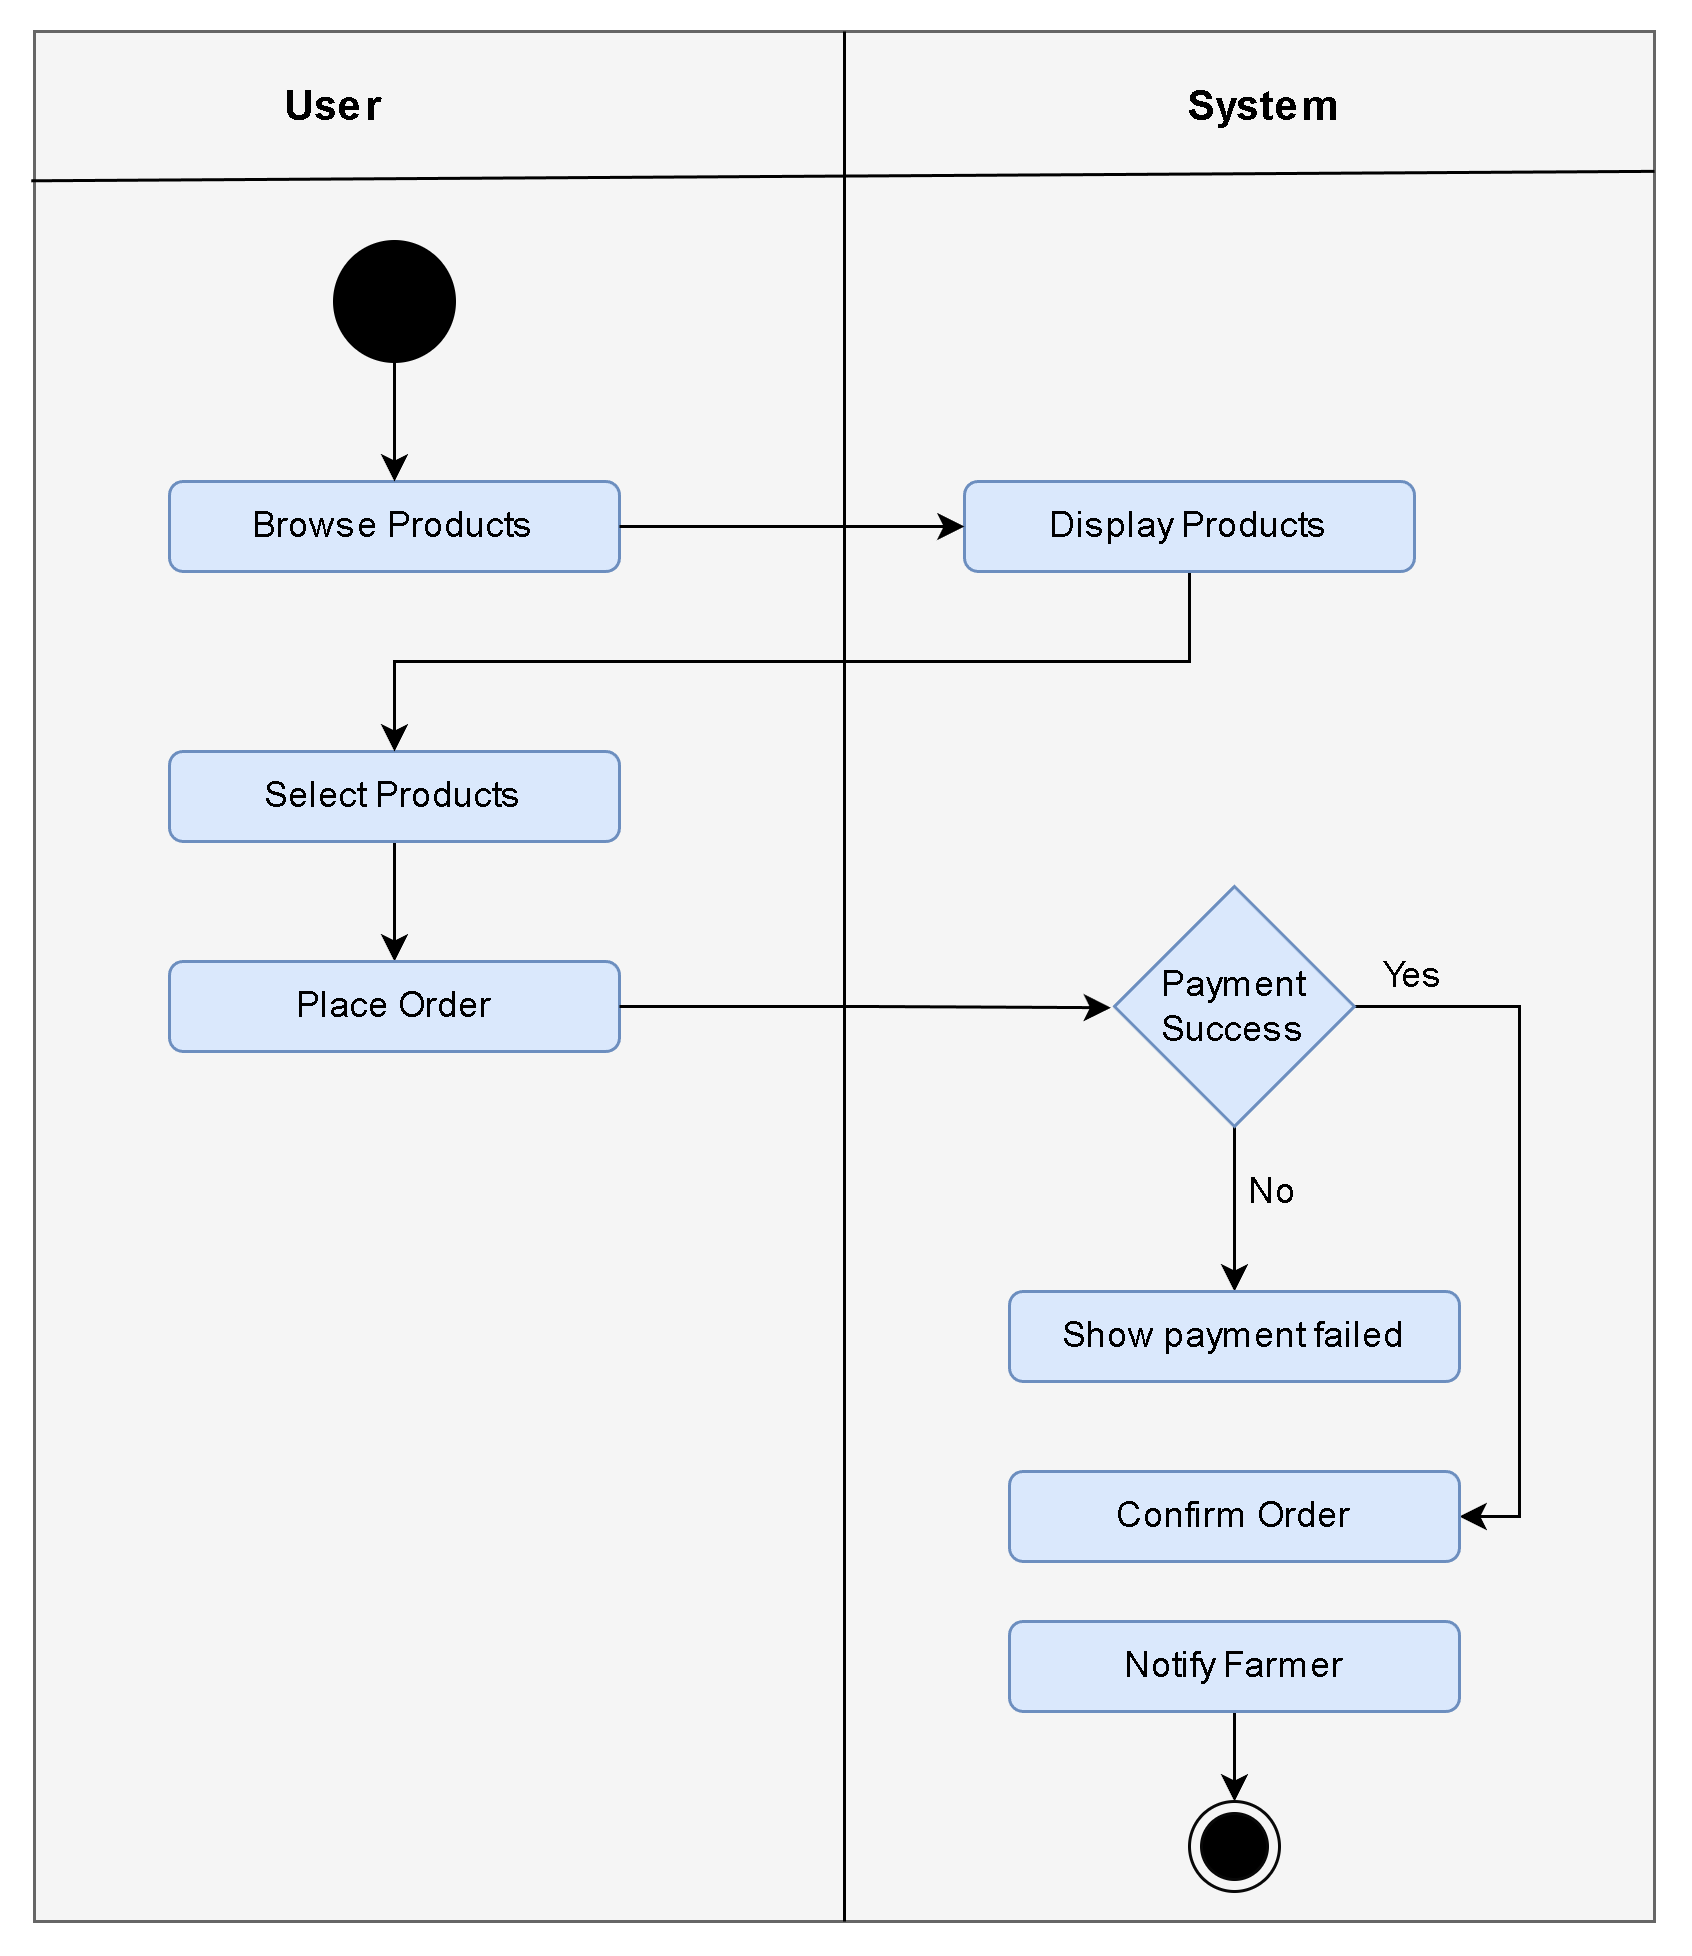

The diagram above was exported from draw.io. Its source (the exported page's mxGraphModel, read from the mxfile embedded in the PNG):
<mxGraphModel dx="1426" dy="749" grid="1" gridSize="10" guides="1" tooltips="1" connect="1" arrows="1" fold="1" page="1" pageScale="1" pageWidth="1100" pageHeight="850" math="0" shadow="0">
  <root>
    <mxCell id="0" />
    <mxCell id="1" parent="0" />
    <mxCell id="tFAPfl1nQ0_yr67Vrbs3-1" parent="1" style="rounded=0;whiteSpace=wrap;html=1;fillColor=#f5f5f5;fontColor=#333333;strokeColor=#666666;" value="" vertex="1">
      <mxGeometry height="630" width="540" x="270" y="50" as="geometry" />
    </mxCell>
    <mxCell id="tFAPfl1nQ0_yr67Vrbs3-4" edge="1" parent="1" source="tFAPfl1nQ0_yr67Vrbs3-1" style="endArrow=none;html=1;rounded=0;exitX=-0.002;exitY=0.079;exitDx=0;exitDy=0;exitPerimeter=0;entryX=1;entryY=0.074;entryDx=0;entryDy=0;entryPerimeter=0;" target="tFAPfl1nQ0_yr67Vrbs3-1" value="">
      <mxGeometry height="50" relative="1" width="50" as="geometry">
        <mxPoint x="320" y="160" as="sourcePoint" />
        <mxPoint x="370" y="110" as="targetPoint" />
      </mxGeometry>
    </mxCell>
    <mxCell id="tFAPfl1nQ0_yr67Vrbs3-5" edge="1" parent="1" source="tFAPfl1nQ0_yr67Vrbs3-1" style="endArrow=none;html=1;rounded=0;exitX=0.5;exitY=0;exitDx=0;exitDy=0;entryX=0.5;entryY=1;entryDx=0;entryDy=0;" target="tFAPfl1nQ0_yr67Vrbs3-1" value="">
      <mxGeometry height="50" relative="1" width="50" as="geometry">
        <mxPoint x="269" y="108" as="sourcePoint" />
        <mxPoint x="810" y="105" as="targetPoint" />
      </mxGeometry>
    </mxCell>
    <mxCell id="tFAPfl1nQ0_yr67Vrbs3-6" parent="1" style="text;html=1;whiteSpace=wrap;strokeColor=none;fillColor=none;align=center;verticalAlign=middle;rounded=0;" value="&lt;font style=&quot;font-size: 14px;&quot;&gt;&lt;b&gt;User&lt;/b&gt;&lt;/font&gt;" vertex="1">
      <mxGeometry height="30" width="60" x="340" y="60" as="geometry" />
    </mxCell>
    <mxCell id="tFAPfl1nQ0_yr67Vrbs3-7" parent="1" style="text;html=1;whiteSpace=wrap;strokeColor=none;fillColor=none;align=center;verticalAlign=middle;rounded=0;" value="&lt;font style=&quot;font-size: 14px;&quot;&gt;&lt;b&gt;System&lt;/b&gt;&lt;/font&gt;" vertex="1">
      <mxGeometry height="30" width="60" x="650" y="60" as="geometry" />
    </mxCell>
    <mxCell id="tFAPfl1nQ0_yr67Vrbs3-8" parent="1" style="ellipse;whiteSpace=wrap;html=1;aspect=fixed;fillStyle=solid;fillColor=#000000;" value="" vertex="1">
      <mxGeometry height="40" width="40" x="370" y="120" as="geometry" />
    </mxCell>
    <mxCell id="tFAPfl1nQ0_yr67Vrbs3-9" parent="1" style="rounded=1;whiteSpace=wrap;html=1;fillColor=#dae8fc;strokeColor=#6c8ebf;" value="Browse Products" vertex="1">
      <mxGeometry height="30" width="150" x="315" y="200" as="geometry" />
    </mxCell>
    <mxCell id="tFAPfl1nQ0_yr67Vrbs3-10" edge="1" parent="1" source="tFAPfl1nQ0_yr67Vrbs3-8" style="endArrow=classic;html=1;rounded=0;exitX=0.5;exitY=1;exitDx=0;exitDy=0;entryX=0.5;entryY=0;entryDx=0;entryDy=0;" target="tFAPfl1nQ0_yr67Vrbs3-9" value="">
      <mxGeometry height="50" relative="1" width="50" as="geometry">
        <mxPoint x="300" y="210" as="sourcePoint" />
        <mxPoint x="350" y="160" as="targetPoint" />
      </mxGeometry>
    </mxCell>
    <mxCell id="tFAPfl1nQ0_yr67Vrbs3-16" edge="1" parent="1" source="tFAPfl1nQ0_yr67Vrbs3-11" style="edgeStyle=orthogonalEdgeStyle;rounded=0;orthogonalLoop=1;jettySize=auto;html=1;" target="tFAPfl1nQ0_yr67Vrbs3-15">
      <mxGeometry relative="1" as="geometry" />
    </mxCell>
    <mxCell id="tFAPfl1nQ0_yr67Vrbs3-11" parent="1" style="rounded=1;whiteSpace=wrap;html=1;fillColor=#dae8fc;strokeColor=#6c8ebf;" value="Select Products" vertex="1">
      <mxGeometry height="30" width="150" x="315" y="290" as="geometry" />
    </mxCell>
    <mxCell id="tFAPfl1nQ0_yr67Vrbs3-12" edge="1" parent="1" source="tFAPfl1nQ0_yr67Vrbs3-13" style="endArrow=classic;html=1;rounded=0;exitX=0.5;exitY=1;exitDx=0;exitDy=0;entryX=0.5;entryY=0;entryDx=0;entryDy=0;" target="tFAPfl1nQ0_yr67Vrbs3-11" value="">
      <mxGeometry height="50" relative="1" width="50" as="geometry">
        <Array as="points">
          <mxPoint x="655" y="260" />
          <mxPoint x="390" y="260" />
        </Array>
        <mxPoint x="400" y="170" as="sourcePoint" />
        <mxPoint x="400" y="210" as="targetPoint" />
      </mxGeometry>
    </mxCell>
    <mxCell id="tFAPfl1nQ0_yr67Vrbs3-13" parent="1" style="rounded=1;whiteSpace=wrap;html=1;fillColor=#dae8fc;strokeColor=#6c8ebf;" value="Display Products" vertex="1">
      <mxGeometry height="30" width="150" x="580" y="200" as="geometry" />
    </mxCell>
    <mxCell id="tFAPfl1nQ0_yr67Vrbs3-14" edge="1" parent="1" source="tFAPfl1nQ0_yr67Vrbs3-9" style="endArrow=classic;html=1;rounded=0;exitX=1;exitY=0.5;exitDx=0;exitDy=0;" target="tFAPfl1nQ0_yr67Vrbs3-13" value="">
      <mxGeometry height="50" relative="1" width="50" as="geometry">
        <mxPoint x="400" y="170" as="sourcePoint" />
        <mxPoint x="400" y="210" as="targetPoint" />
      </mxGeometry>
    </mxCell>
    <mxCell id="tFAPfl1nQ0_yr67Vrbs3-15" parent="1" style="rounded=1;whiteSpace=wrap;html=1;fillColor=#dae8fc;strokeColor=#6c8ebf;" value="Place Order" vertex="1">
      <mxGeometry height="30" width="150" x="315" y="360" as="geometry" />
    </mxCell>
    <mxCell id="tFAPfl1nQ0_yr67Vrbs3-21" edge="1" parent="1" source="tFAPfl1nQ0_yr67Vrbs3-17" style="edgeStyle=orthogonalEdgeStyle;rounded=0;orthogonalLoop=1;jettySize=auto;html=1;entryX=0.5;entryY=0;entryDx=0;entryDy=0;" target="tFAPfl1nQ0_yr67Vrbs3-20">
      <mxGeometry relative="1" as="geometry" />
    </mxCell>
    <mxCell id="tFAPfl1nQ0_yr67Vrbs3-25" edge="1" parent="1" source="tFAPfl1nQ0_yr67Vrbs3-17" style="edgeStyle=orthogonalEdgeStyle;rounded=0;orthogonalLoop=1;jettySize=auto;html=1;entryX=1;entryY=0.5;entryDx=0;entryDy=0;" target="tFAPfl1nQ0_yr67Vrbs3-24">
      <mxGeometry relative="1" as="geometry">
        <Array as="points">
          <mxPoint x="765" y="375" />
          <mxPoint x="765" y="545" />
        </Array>
      </mxGeometry>
    </mxCell>
    <mxCell id="tFAPfl1nQ0_yr67Vrbs3-17" parent="1" style="rhombus;whiteSpace=wrap;html=1;fillColor=#dae8fc;strokeColor=#6c8ebf;" value="Payment&lt;div&gt;Success&lt;/div&gt;" vertex="1">
      <mxGeometry height="80" width="80" x="630" y="335" as="geometry" />
    </mxCell>
    <mxCell id="tFAPfl1nQ0_yr67Vrbs3-19" edge="1" parent="1" source="tFAPfl1nQ0_yr67Vrbs3-15" style="edgeStyle=orthogonalEdgeStyle;rounded=0;orthogonalLoop=1;jettySize=auto;html=1;entryX=-0.015;entryY=0.505;entryDx=0;entryDy=0;entryPerimeter=0;" target="tFAPfl1nQ0_yr67Vrbs3-17">
      <mxGeometry relative="1" as="geometry" />
    </mxCell>
    <mxCell id="tFAPfl1nQ0_yr67Vrbs3-20" parent="1" style="rounded=1;whiteSpace=wrap;html=1;fillColor=#dae8fc;strokeColor=#6c8ebf;" value="Show payment failed" vertex="1">
      <mxGeometry height="30" width="150" x="595" y="470" as="geometry" />
    </mxCell>
    <mxCell id="tFAPfl1nQ0_yr67Vrbs3-22" parent="1" style="text;html=1;whiteSpace=wrap;strokeColor=none;fillColor=none;align=center;verticalAlign=middle;rounded=0;" value="No" vertex="1">
      <mxGeometry height="30" width="60" x="653" y="422" as="geometry" />
    </mxCell>
    <mxCell id="tFAPfl1nQ0_yr67Vrbs3-24" parent="1" style="rounded=1;whiteSpace=wrap;html=1;fillColor=#dae8fc;strokeColor=#6c8ebf;" value="Confirm Order" vertex="1">
      <mxGeometry height="30" width="150" x="595" y="530" as="geometry" />
    </mxCell>
    <mxCell id="tFAPfl1nQ0_yr67Vrbs3-26" parent="1" style="text;html=1;whiteSpace=wrap;strokeColor=none;fillColor=none;align=center;verticalAlign=middle;rounded=0;" value="Yes" vertex="1">
      <mxGeometry height="30" width="60" x="700" y="350" as="geometry" />
    </mxCell>
    <mxCell id="tFAPfl1nQ0_yr67Vrbs3-29" edge="1" parent="1" source="tFAPfl1nQ0_yr67Vrbs3-27" style="edgeStyle=orthogonalEdgeStyle;rounded=0;orthogonalLoop=1;jettySize=auto;html=1;" target="tFAPfl1nQ0_yr67Vrbs3-28">
      <mxGeometry relative="1" as="geometry" />
    </mxCell>
    <mxCell id="tFAPfl1nQ0_yr67Vrbs3-27" parent="1" style="rounded=1;whiteSpace=wrap;html=1;fillColor=#dae8fc;strokeColor=#6c8ebf;" value="Notify Farmer" vertex="1">
      <mxGeometry height="30" width="150" x="595" y="580" as="geometry" />
    </mxCell>
    <mxCell id="tFAPfl1nQ0_yr67Vrbs3-28" parent="1" style="ellipse;html=1;shape=endState;fillColor=#000000;strokeColor=light-dark(#080808, #ff9090);" value="" vertex="1">
      <mxGeometry height="30" width="30" x="655" y="640" as="geometry" />
    </mxCell>
  </root>
</mxGraphModel>